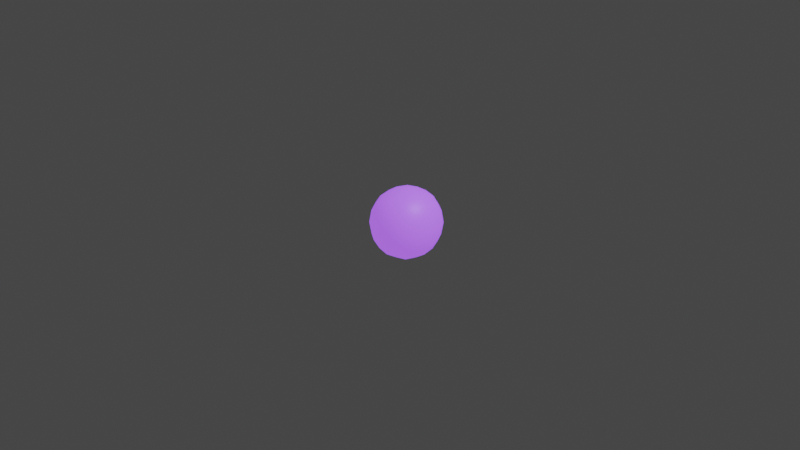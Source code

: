 # Source: pocisk.blend  (saved by Blender 3.4.6; exported with 4.5.12 LTS)
import bpy
from mathutils import Matrix  # noqa: F401  (used for matrix-valued properties, if any)

bpy.ops.wm.read_factory_settings(use_empty=True)
scene = bpy.context.scene
scene.name = 'Scene'

# ---- collections
col_collection = bpy.data.collections.new('Collection'); scene.collection.children.link(col_collection)

# ---- materials (node trees are filled in below, after node groups)
mat_material_016 = bpy.data.materials.new('Material.016')
mat_material_016.use_transparent_shadow = False

# ---- material node trees
mat_material_016.use_nodes = True; mat_material_016.node_tree.nodes.clear()
_N = mat_material_016.node_tree.nodes; _L = mat_material_016.node_tree.links
n0 = _N.new('ShaderNodeBsdfPrincipled'); n0.name = 'Principled BSDF'; n0.location = (10, 300)
n0.distribution = 'GGX'
n0.subsurface_method = 'RANDOM_WALK_SKIN'
n0.inputs[0].default_value = (0.2672, 0.1307, 0.8, 1.0)
n0.inputs[3].default_value = 1.45
n0.inputs[27].default_value = (0.03809, 0.0113, 0.1088, 1.0)
n0.inputs[28].default_value = 10.0
n1 = _N.new('ShaderNodeOutputMaterial'); n1.name = 'Material Output'; n1.location = (300, 300)
_L.new(n0.outputs[0], n1.inputs[0])
n1.is_active_output = True

# ---- world
world_world = bpy.data.worlds.new('World'); scene.world = world_world
world_world.use_nodes = True; world_world.node_tree.nodes.clear()
_N = world_world.node_tree.nodes; _L = world_world.node_tree.links
n0 = _N.new('ShaderNodeOutputWorld'); n0.name = 'World Output'; n0.location = (300, 300)
n1 = _N.new('ShaderNodeBackground'); n1.name = 'Background'; n1.location = (10, 300)
n1.inputs[0].default_value = (0.05088, 0.05088, 0.05088, 1.0)
_L.new(n1.outputs[0], n0.inputs[0])
n0.is_active_output = True
world_world.color = (0.05088, 0.05088, 0.05088)
world_world.use_sun_shadow = False
world_world.sun_shadow_jitter_overblur = 0.0

# ---- cameras
cam_camera = bpy.data.cameras.new('Camera')
cam_camera.clip_end = 100.0
cam_camera.ortho_scale = 7.314

# ---- lights
light_light = bpy.data.lights.new('Light', 'POINT')
light_light.transmission_factor = 0.0
light_light.energy = 1000.0
light_light.shadow_soft_size = 0.1
light_light.shadow_maximum_resolution = 0.006
light_light.use_absolute_resolution = True

# ---- meshes
me_cube = bpy.data.meshes.new('Cube')
me_cube.from_pydata([(1.202, 1.0, 1.0), (1.202, 1.0, -1.0), (1.202, -1.0, 1.0), (1.202, -1.0, -1.0), (-0.7212, 1.0, 1.0), (-0.7212, 1.0, -1.0), (-0.7212, -1.0, 1.0), (-0.7212, -1.0, -1.0)], [], [(3, 2, 6, 7), (7, 6, 4, 5), (5, 1, 3, 7), (1, 0, 2, 3), (5, 4, 0, 1), (2, 0, 4, 6)])
me_cube.polygons.foreach_set('use_smooth', [True] * 6)
_uv = me_cube.uv_layers.new(name='UVMap')
_uv.uv.foreach_set('vector', [0.375, 0.75, 0.625, 0.75, 0.625, 1.0, 0.375, 1.0, 0.375, 0.0, 0.625, 0.0, 0.625, 0.25, 0.375, 0.25, 0.125, 0.5, 0.375, 0.5, 0.375, 0.75, 0.125, 0.75, 0.375, 0.5, 0.625, 0.5, 0.625, 0.75, 0.375, 0.75, 0.375, 0.25, 0.625, 0.25, 0.625, 0.5, 0.375, 0.5, 0.625, 0.75, 0.625, 0.5, 0.625, 0.25, 0.625, 0.0])
me_cube.materials.append(mat_material_016)
me_cube.use_mirror_vertex_groups = False
me_cube.update()

# ---- objects
ob_cube = bpy.data.objects.new('Cube', me_cube)
ob_light = bpy.data.objects.new('Light', light_light)
ob_camera = bpy.data.objects.new('Camera', cam_camera)

# ---- transforms, parenting, visibility, modifiers, constraints
ob_cube.location = (0.0, 0.0, 0.0)
ob_cube.scale = (0.4427, 0.4427, 0.4427)
ob_cube.lock_rotations_4d = False
ob_cube.empty_display_type = 'ARROWS'
ob_cube.lineart.crease_threshold = 0.0
_m = ob_cube.modifiers.new('Subdivision', 'SUBSURF')
_m.levels = 2
ob_light.location = (4.076, 1.005, 5.904)
ob_light.rotation_euler = (0.6503, 0.05522, 1.866)
ob_light.lock_rotations_4d = False
ob_light.empty_display_type = 'ARROWS'
ob_light.color = (0.0, 0.0, 0.0, 0.0)
ob_light.lineart.crease_threshold = 0.0
ob_camera.location = (7.359, -6.926, 4.958)
ob_camera.rotation_euler = (1.109, 0.0, 0.8149)
ob_camera.lock_rotations_4d = False
ob_camera.empty_display_type = 'ARROWS'
ob_camera.color = (0.0, 0.0, 0.0, 0.0)
ob_camera.display_type = 'WIRE'
ob_camera.lineart.crease_threshold = 0.0

# ---- collection membership
col_collection.objects.link(ob_cube)
col_collection.objects.link(ob_light)
col_collection.objects.link(ob_camera)

# ---- scene / render settings (as saved in the file)
scene.camera = ob_camera
scene.frame_start = 1; scene.frame_end = 250; scene.frame_set(1)
scene.render.engine = 'BLENDER_EEVEE_NEXT'
scene.cycles.sampling_pattern = 'TABULATED_SOBOL'
scene.cycles.use_light_tree = False
scene.view_settings.view_transform = 'Filmic'
bpy.context.view_layer.update()
